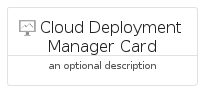

The diagram above was rendered by PlantUML. Its source (embedded in the PNG):
@startuml
' configures the library
!global $INCLUSION_MODE="local"
!global $LIB_BASE_LOCATION="../.."

' loads the library's bootstrap
!include $LIB_BASE_LOCATION/bootstrap.puml

' loads the package bootstrap
include('gcp/bootstrap')

' loads the Item which embeds the element CloudDeploymentManagerCard
include('gcp/Item/CloudDeploymentManager')

' renders the element
CloudDeploymentManagerCard('CloudDeploymentManagerCard', 'Cloud Deployment Manager Card', 'an optional description')
@enduml